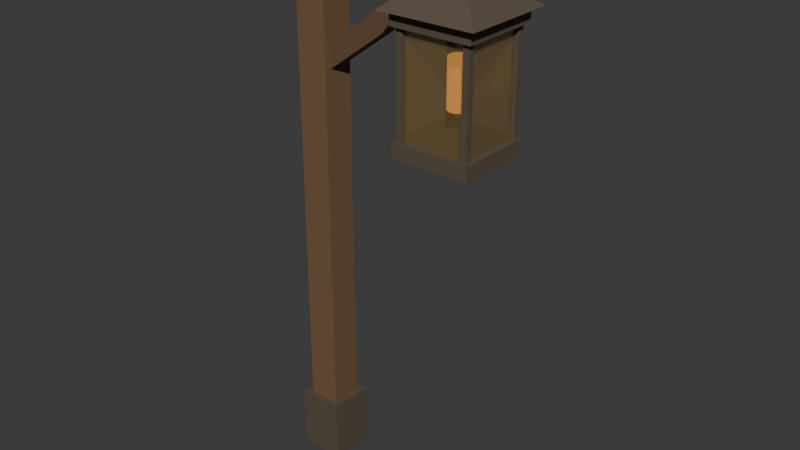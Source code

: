 # Source: harbor_lantern.blend  (saved by Blender 4.5.87; exported with 4.5.12 LTS)
import bpy
from mathutils import Matrix  # noqa: F401  (used for matrix-valued properties, if any)

bpy.ops.wm.read_factory_settings(use_empty=True)
scene = bpy.context.scene
scene.name = 'Scene'

# ---- collections
col_collection = bpy.data.collections.new('Collection'); scene.collection.children.link(col_collection)

# ---- materials (node trees are filled in below, after node groups)
mat_harbor_oak_plank_1 = bpy.data.materials.new('Harbor oak plank 1')
mat_harbor_oak_plank_1.diffuse_color = (0.175, 0.098, 0.046, 1.0)
mat_keeper_dark_forged_bronze = bpy.data.materials.new('Keeper dark forged bronze')
mat_keeper_dark_forged_bronze.diffuse_color = (0.135, 0.105, 0.072, 1.0)
mat_harbor_oak_plank_2 = bpy.data.materials.new('Harbor oak plank 2')
mat_harbor_oak_plank_2.diffuse_color = (0.21, 0.123, 0.059, 1.0)
mat_harbor_oak_plank_0 = bpy.data.materials.new('Harbor oak plank 0')
mat_harbor_oak_plank_0.diffuse_color = (0.135, 0.074, 0.035, 1.0)
mat_harbor_hemp_lashings = bpy.data.materials.new('Harbor hemp lashings')
mat_harbor_hemp_lashings.diffuse_color = (0.24, 0.17, 0.09, 1.0)
mat_harbor_lantern_glass = bpy.data.materials.new('Harbor lantern glass')
mat_harbor_lantern_glass.diffuse_color = (0.25, 0.18, 0.07, 1.0)
mat_harbor_lantern_flame = bpy.data.materials.new('Harbor lantern flame')
mat_harbor_lantern_flame.diffuse_color = (0.8, 0.33, 0.045, 1.0)

# ---- material node trees
mat_harbor_oak_plank_1.use_nodes = True; mat_harbor_oak_plank_1.node_tree.nodes.clear()
_N = mat_harbor_oak_plank_1.node_tree.nodes; _L = mat_harbor_oak_plank_1.node_tree.links
n0 = _N.new('ShaderNodeBsdfPrincipled'); n0.name = 'Principled BSDF'; n0.location = (-200, 100)
n0.inputs[0].default_value = (0.175, 0.098, 0.046, 1.0)
n0.inputs[2].default_value = 0.8
n1 = _N.new('ShaderNodeOutputMaterial'); n1.name = 'Material Output'; n1.location = (200, 100)
_L.new(n0.outputs[0], n1.inputs[0])
n1.is_active_output = True
mat_keeper_dark_forged_bronze.use_nodes = True; mat_keeper_dark_forged_bronze.node_tree.nodes.clear()
_N = mat_keeper_dark_forged_bronze.node_tree.nodes; _L = mat_keeper_dark_forged_bronze.node_tree.links
n0 = _N.new('ShaderNodeBsdfPrincipled'); n0.name = 'Principled BSDF'; n0.location = (-200, 100)
n0.inputs[0].default_value = (0.135, 0.105, 0.072, 1.0)
n0.inputs[1].default_value = 0.35
n0.inputs[2].default_value = 0.8
n1 = _N.new('ShaderNodeOutputMaterial'); n1.name = 'Material Output'; n1.location = (200, 100)
_L.new(n0.outputs[0], n1.inputs[0])
n1.is_active_output = True
mat_harbor_oak_plank_2.use_nodes = True; mat_harbor_oak_plank_2.node_tree.nodes.clear()
_N = mat_harbor_oak_plank_2.node_tree.nodes; _L = mat_harbor_oak_plank_2.node_tree.links
n0 = _N.new('ShaderNodeBsdfPrincipled'); n0.name = 'Principled BSDF'; n0.location = (-200, 100)
n0.inputs[0].default_value = (0.21, 0.123, 0.059, 1.0)
n0.inputs[2].default_value = 0.8
n1 = _N.new('ShaderNodeOutputMaterial'); n1.name = 'Material Output'; n1.location = (200, 100)
_L.new(n0.outputs[0], n1.inputs[0])
n1.is_active_output = True
mat_harbor_oak_plank_0.use_nodes = True; mat_harbor_oak_plank_0.node_tree.nodes.clear()
_N = mat_harbor_oak_plank_0.node_tree.nodes; _L = mat_harbor_oak_plank_0.node_tree.links
n0 = _N.new('ShaderNodeBsdfPrincipled'); n0.name = 'Principled BSDF'; n0.location = (-200, 100)
n0.inputs[0].default_value = (0.135, 0.074, 0.035, 1.0)
n0.inputs[2].default_value = 0.8
n1 = _N.new('ShaderNodeOutputMaterial'); n1.name = 'Material Output'; n1.location = (200, 100)
_L.new(n0.outputs[0], n1.inputs[0])
n1.is_active_output = True
mat_harbor_hemp_lashings.use_nodes = True; mat_harbor_hemp_lashings.node_tree.nodes.clear()
_N = mat_harbor_hemp_lashings.node_tree.nodes; _L = mat_harbor_hemp_lashings.node_tree.links
n0 = _N.new('ShaderNodeBsdfPrincipled'); n0.name = 'Principled BSDF'; n0.location = (-200, 100)
n0.inputs[0].default_value = (0.24, 0.17, 0.09, 1.0)
n0.inputs[2].default_value = 0.8
n1 = _N.new('ShaderNodeOutputMaterial'); n1.name = 'Material Output'; n1.location = (200, 100)
_L.new(n0.outputs[0], n1.inputs[0])
n1.is_active_output = True
mat_harbor_lantern_glass.use_nodes = True; mat_harbor_lantern_glass.node_tree.nodes.clear()
_N = mat_harbor_lantern_glass.node_tree.nodes; _L = mat_harbor_lantern_glass.node_tree.links
n0 = _N.new('ShaderNodeBsdfPrincipled'); n0.name = 'Principled BSDF'; n0.location = (-200, 100)
n0.inputs[0].default_value = (0.25, 0.18, 0.07, 1.0)
n0.inputs[2].default_value = 0.22
n0.inputs[4].default_value = 0.34
n1 = _N.new('ShaderNodeOutputMaterial'); n1.name = 'Material Output'; n1.location = (200, 100)
_L.new(n0.outputs[0], n1.inputs[0])
n1.is_active_output = True
mat_harbor_lantern_flame.use_nodes = True; mat_harbor_lantern_flame.node_tree.nodes.clear()
_N = mat_harbor_lantern_flame.node_tree.nodes; _L = mat_harbor_lantern_flame.node_tree.links
n0 = _N.new('ShaderNodeBsdfPrincipled'); n0.name = 'Principled BSDF'; n0.location = (-200, 100)
n0.inputs[0].default_value = (0.8, 0.33, 0.045, 1.0)
n0.inputs[2].default_value = 0.8
n0.inputs[27].default_value = (1.0, 0.38, 0.065, 1.0)
n0.inputs[28].default_value = 0.9
n1 = _N.new('ShaderNodeOutputMaterial'); n1.name = 'Material Output'; n1.location = (200, 100)
_L.new(n0.outputs[0], n1.inputs[0])
n1.is_active_output = True

# ---- world
world_world = bpy.data.worlds.new('World'); scene.world = world_world
world_world.use_nodes = True; world_world.node_tree.nodes.clear()
_N = world_world.node_tree.nodes; _L = world_world.node_tree.links
n0 = _N.new('ShaderNodeOutputWorld'); n0.name = 'World Output'; n0.location = (200, 100)
n1 = _N.new('ShaderNodeBackground'); n1.name = 'Background'; n1.location = (-200, 100)
n1.inputs[0].default_value = (0.05088, 0.05088, 0.05088, 1.0)
_L.new(n1.outputs[0], n0.inputs[0])
n0.is_active_output = True
world_world.color = (0.05088, 0.05088, 0.05088)
world_world.sun_shadow_jitter_overblur = 0.0

# ---- meshes
me_lantern_tall_square_post = bpy.data.meshes.new('Lantern tall square post')
me_lantern_tall_square_post.from_pydata([(-0.09, -0.09, 0.0), (0.09, -0.09, 0.0), (0.09, 0.09, 0.0), (-0.09, 0.09, 0.0), (-0.09, -0.09, 3.2), (0.09, -0.09, 3.2), (0.09, 0.09, 3.2), (-0.09, 0.09, 3.2)], [], [(0, 3, 2, 1), (0, 1, 5, 4), (1, 2, 6, 5), (2, 3, 7, 6), (3, 0, 4, 7), (4, 5, 6, 7)])
me_lantern_tall_square_post.materials.append(mat_harbor_oak_plank_1)
me_lantern_tall_square_post.update()
me_lantern_post_foot_shoe = bpy.data.meshes.new('Lantern post foot shoe')
me_lantern_post_foot_shoe.from_pydata([(-0.125, -0.125, 0.0), (0.125, -0.125, 0.0), (0.125, 0.125, 0.0), (-0.125, 0.125, 0.0), (-0.125, -0.125, 0.36), (0.125, -0.125, 0.36), (0.125, 0.125, 0.36), (-0.125, 0.125, 0.36)], [], [(0, 3, 2, 1), (0, 1, 5, 4), (1, 2, 6, 5), (2, 3, 7, 6), (3, 0, 4, 7), (4, 5, 6, 7)])
me_lantern_post_foot_shoe.materials.append(mat_keeper_dark_forged_bronze)
me_lantern_post_foot_shoe.update()
me_lantern_suspension_arm = bpy.data.meshes.new('Lantern suspension arm')
me_lantern_suspension_arm.from_pydata([(-0.1, -0.08, 2.95), (1.0, -0.08, 2.95), (1.0, 0.08, 2.95), (-0.1, 0.08, 2.95), (-0.1, -0.08, 3.13), (1.0, -0.08, 3.13), (1.0, 0.08, 3.13), (-0.1, 0.08, 3.13)], [], [(0, 3, 2, 1), (0, 1, 5, 4), (1, 2, 6, 5), (2, 3, 7, 6), (3, 0, 4, 7), (4, 5, 6, 7)])
me_lantern_suspension_arm.materials.append(mat_harbor_oak_plank_2)
me_lantern_suspension_arm.update()
me_lantern_arm_brace = bpy.data.meshes.new('Lantern arm brace')
me_lantern_arm_brace.from_pydata([(0.02745, 0.0525, 2.444), (0.02745, -0.0525, 2.444), (0.09255, -0.0525, 2.356), (0.09255, 0.0525, 2.356), (0.8175, 0.0525, 3.024), (0.8175, -0.0525, 3.024), (0.8825, -0.0525, 2.936), (0.8825, 0.0525, 2.936)], [], [(0, 3, 2, 1), (0, 1, 5, 4), (1, 2, 6, 5), (2, 3, 7, 6), (3, 0, 4, 7), (4, 5, 6, 7)])
me_lantern_arm_brace.materials.append(mat_harbor_oak_plank_0)
me_lantern_arm_brace.update()
me_lantern_hanging_link_span_00 = bpy.data.meshes.new('Lantern hanging link span 00')
me_lantern_hanging_link_span_00.from_pydata([(0.815, 0.025, 3.02), (0.865, 0.025, 3.02), (0.865, -0.025, 3.02), (0.815, -0.025, 3.02), (0.815, 0.025, 2.81), (0.865, 0.025, 2.81), (0.865, -0.025, 2.81), (0.815, -0.025, 2.81)], [], [(0, 3, 2, 1), (0, 1, 5, 4), (1, 2, 6, 5), (2, 3, 7, 6), (3, 0, 4, 7), (4, 5, 6, 7)])
me_lantern_hanging_link_span_00.materials.append(mat_harbor_hemp_lashings)
me_lantern_hanging_link_span_00.update()
me_lantern_bronze_floor = bpy.data.meshes.new('Lantern bronze floor')
me_lantern_bronze_floor.from_pydata([(0.62, -0.22, 2.08), (1.06, -0.22, 2.08), (1.06, 0.22, 2.08), (0.62, 0.22, 2.08), (0.62, -0.22, 2.16), (1.06, -0.22, 2.16), (1.06, 0.22, 2.16), (0.62, 0.22, 2.16)], [], [(0, 3, 2, 1), (0, 1, 5, 4), (1, 2, 6, 5), (2, 3, 7, 6), (3, 0, 4, 7), (4, 5, 6, 7)])
me_lantern_bronze_floor.materials.append(mat_keeper_dark_forged_bronze)
me_lantern_bronze_floor.update()
me_lantern_bronze_cornice = bpy.data.meshes.new('Lantern bronze cornice')
me_lantern_bronze_cornice.from_pydata([(0.615, -0.225, 2.715), (1.065, -0.225, 2.715), (1.065, 0.225, 2.715), (0.615, 0.225, 2.715), (0.615, -0.225, 2.785), (1.065, -0.225, 2.785), (1.065, 0.225, 2.785), (0.615, 0.225, 2.785)], [], [(0, 3, 2, 1), (0, 1, 5, 4), (1, 2, 6, 5), (2, 3, 7, 6), (3, 0, 4, 7), (4, 5, 6, 7)])
me_lantern_bronze_cornice.materials.append(mat_keeper_dark_forged_bronze)
me_lantern_bronze_cornice.update()
me_lantern_corner_mullion = bpy.data.meshes.new('Lantern corner mullion')
me_lantern_corner_mullion.from_pydata([(0.6375, -0.2025, 2.12), (0.6725, -0.2025, 2.12), (0.6725, -0.1675, 2.12), (0.6375, -0.1675, 2.12), (0.6375, -0.2025, 2.76), (0.6725, -0.2025, 2.76), (0.6725, -0.1675, 2.76), (0.6375, -0.1675, 2.76)], [], [(0, 3, 2, 1), (0, 1, 5, 4), (1, 2, 6, 5), (2, 3, 7, 6), (3, 0, 4, 7), (4, 5, 6, 7)])
me_lantern_corner_mullion.materials.append(mat_keeper_dark_forged_bronze)
me_lantern_corner_mullion.update()
me_lantern_corner_mullion_001 = bpy.data.meshes.new('Lantern corner mullion.001')
me_lantern_corner_mullion_001.from_pydata([(0.6375, 0.1675, 2.12), (0.6725, 0.1675, 2.12), (0.6725, 0.2025, 2.12), (0.6375, 0.2025, 2.12), (0.6375, 0.1675, 2.76), (0.6725, 0.1675, 2.76), (0.6725, 0.2025, 2.76), (0.6375, 0.2025, 2.76)], [], [(0, 3, 2, 1), (0, 1, 5, 4), (1, 2, 6, 5), (2, 3, 7, 6), (3, 0, 4, 7), (4, 5, 6, 7)])
me_lantern_corner_mullion_001.materials.append(mat_keeper_dark_forged_bronze)
me_lantern_corner_mullion_001.update()
me_lantern_corner_mullion_002 = bpy.data.meshes.new('Lantern corner mullion.002')
me_lantern_corner_mullion_002.from_pydata([(1.008, -0.2025, 2.12), (1.043, -0.2025, 2.12), (1.043, -0.1675, 2.12), (1.008, -0.1675, 2.12), (1.008, -0.2025, 2.76), (1.043, -0.2025, 2.76), (1.043, -0.1675, 2.76), (1.008, -0.1675, 2.76)], [], [(0, 3, 2, 1), (0, 1, 5, 4), (1, 2, 6, 5), (2, 3, 7, 6), (3, 0, 4, 7), (4, 5, 6, 7)])
me_lantern_corner_mullion_002.materials.append(mat_keeper_dark_forged_bronze)
me_lantern_corner_mullion_002.update()
me_lantern_corner_mullion_003 = bpy.data.meshes.new('Lantern corner mullion.003')
me_lantern_corner_mullion_003.from_pydata([(1.008, 0.1675, 2.12), (1.043, 0.1675, 2.12), (1.043, 0.2025, 2.12), (1.008, 0.2025, 2.12), (1.008, 0.1675, 2.76), (1.043, 0.1675, 2.76), (1.043, 0.2025, 2.76), (1.008, 0.2025, 2.76)], [], [(0, 3, 2, 1), (0, 1, 5, 4), (1, 2, 6, 5), (2, 3, 7, 6), (3, 0, 4, 7), (4, 5, 6, 7)])
me_lantern_corner_mullion_003.materials.append(mat_keeper_dark_forged_bronze)
me_lantern_corner_mullion_003.update()
me_lantern_front_rear_glass = bpy.data.meshes.new('Lantern front rear glass')
me_lantern_front_rear_glass.from_pydata([(0.67, -0.187, 2.15), (1.01, -0.187, 2.15), (1.01, -0.173, 2.15), (0.67, -0.173, 2.15), (0.67, -0.187, 2.73), (1.01, -0.187, 2.73), (1.01, -0.173, 2.73), (0.67, -0.173, 2.73)], [], [(0, 3, 2, 1), (0, 1, 5, 4), (1, 2, 6, 5), (2, 3, 7, 6), (3, 0, 4, 7), (4, 5, 6, 7)])
me_lantern_front_rear_glass.materials.append(mat_harbor_lantern_glass)
me_lantern_front_rear_glass.update()
me_lantern_side_glass = bpy.data.meshes.new('Lantern side glass')
me_lantern_side_glass.from_pydata([(0.653, -0.17, 2.15), (0.667, -0.17, 2.15), (0.667, 0.17, 2.15), (0.653, 0.17, 2.15), (0.653, -0.17, 2.73), (0.667, -0.17, 2.73), (0.667, 0.17, 2.73), (0.653, 0.17, 2.73)], [], [(0, 3, 2, 1), (0, 1, 5, 4), (1, 2, 6, 5), (2, 3, 7, 6), (3, 0, 4, 7), (4, 5, 6, 7)])
me_lantern_side_glass.materials.append(mat_harbor_lantern_glass)
me_lantern_side_glass.update()
me_lantern_front_rear_glass_001 = bpy.data.meshes.new('Lantern front rear glass.001')
me_lantern_front_rear_glass_001.from_pydata([(0.67, 0.173, 2.15), (1.01, 0.173, 2.15), (1.01, 0.187, 2.15), (0.67, 0.187, 2.15), (0.67, 0.173, 2.73), (1.01, 0.173, 2.73), (1.01, 0.187, 2.73), (0.67, 0.187, 2.73)], [], [(0, 3, 2, 1), (0, 1, 5, 4), (1, 2, 6, 5), (2, 3, 7, 6), (3, 0, 4, 7), (4, 5, 6, 7)])
me_lantern_front_rear_glass_001.materials.append(mat_harbor_lantern_glass)
me_lantern_front_rear_glass_001.update()
me_lantern_side_glass_001 = bpy.data.meshes.new('Lantern side glass.001')
me_lantern_side_glass_001.from_pydata([(1.013, -0.17, 2.15), (1.027, -0.17, 2.15), (1.027, 0.17, 2.15), (1.013, 0.17, 2.15), (1.013, -0.17, 2.73), (1.027, -0.17, 2.73), (1.027, 0.17, 2.73), (1.013, 0.17, 2.73)], [], [(0, 3, 2, 1), (0, 1, 5, 4), (1, 2, 6, 5), (2, 3, 7, 6), (3, 0, 4, 7), (4, 5, 6, 7)])
me_lantern_side_glass_001.materials.append(mat_harbor_lantern_glass)
me_lantern_side_glass_001.update()
me_lantern_pyramidal_cap = bpy.data.meshes.new('Lantern pyramidal cap')
me_lantern_pyramidal_cap.from_pydata([(0.57, -0.27, 2.79), (1.11, -0.27, 2.79), (1.11, 0.27, 2.79), (0.57, 0.27, 2.79), (0.79, -0.05, 2.98), (0.89, -0.05, 2.98), (0.89, 0.05, 2.98), (0.79, 0.05, 2.98)], [], [(3, 2, 1, 0), (0, 1, 5, 4), (1, 2, 6, 5), (2, 3, 7, 6), (3, 0, 4, 7), (4, 5, 6, 7)])
me_lantern_pyramidal_cap.materials.append(mat_keeper_dark_forged_bronze)
me_lantern_pyramidal_cap.update()
me_lantern_glass_flame = bpy.data.meshes.new('Lantern glass flame')
me_lantern_glass_flame.from_pydata([(0.895, 0.0, 2.31), (0.8845, 0.03233, 2.31), (0.857, 0.05231, 2.31), (0.823, 0.05231, 2.31), (0.7955, 0.03233, 2.31), (0.785, 6.736e-18, 2.31), (0.7955, -0.03233, 2.31), (0.823, -0.05231, 2.31), (0.857, -0.05231, 2.31), (0.8845, -0.03233, 2.31), (0.895, 0.0, 2.57), (0.8845, 0.03233, 2.57), (0.857, 0.05231, 2.57), (0.823, 0.05231, 2.57), (0.7955, 0.03233, 2.57), (0.785, 6.736e-18, 2.57), (0.7955, -0.03233, 2.57), (0.823, -0.05231, 2.57), (0.857, -0.05231, 2.57), (0.8845, -0.03233, 2.57)], [], [(9, 8, 7, 6, 5, 4, 3, 2, 1, 0), (0, 1, 11, 10), (1, 2, 12, 11), (2, 3, 13, 12), (3, 4, 14, 13), (4, 5, 15, 14), (5, 6, 16, 15), (6, 7, 17, 16), (7, 8, 18, 17), (8, 9, 19, 18), (9, 0, 10, 19), (10, 11, 12, 13, 14, 15, 16, 17, 18, 19)])
me_lantern_glass_flame.materials.append(mat_harbor_lantern_flame)
me_lantern_glass_flame.update()

# ---- objects
ob_lantern_tall_square_post = bpy.data.objects.new('Lantern tall square post', me_lantern_tall_square_post)
ob_lantern_post_foot_shoe = bpy.data.objects.new('Lantern post foot shoe', me_lantern_post_foot_shoe)
ob_lantern_suspension_arm = bpy.data.objects.new('Lantern suspension arm', me_lantern_suspension_arm)
ob_lantern_arm_brace = bpy.data.objects.new('Lantern arm brace', me_lantern_arm_brace)
ob_lantern_hanging_link_span_00 = bpy.data.objects.new('Lantern hanging link span 00', me_lantern_hanging_link_span_00)
ob_lantern_bronze_floor = bpy.data.objects.new('Lantern bronze floor', me_lantern_bronze_floor)
ob_lantern_bronze_cornice = bpy.data.objects.new('Lantern bronze cornice', me_lantern_bronze_cornice)
ob_lantern_corner_mullion = bpy.data.objects.new('Lantern corner mullion', me_lantern_corner_mullion)
ob_lantern_corner_mullion_001 = bpy.data.objects.new('Lantern corner mullion.001', me_lantern_corner_mullion_001)
ob_lantern_corner_mullion_002 = bpy.data.objects.new('Lantern corner mullion.002', me_lantern_corner_mullion_002)
ob_lantern_corner_mullion_003 = bpy.data.objects.new('Lantern corner mullion.003', me_lantern_corner_mullion_003)
ob_lantern_front_rear_glass = bpy.data.objects.new('Lantern front rear glass', me_lantern_front_rear_glass)
ob_lantern_side_glass = bpy.data.objects.new('Lantern side glass', me_lantern_side_glass)
ob_lantern_front_rear_glass_001 = bpy.data.objects.new('Lantern front rear glass.001', me_lantern_front_rear_glass_001)
ob_lantern_side_glass_001 = bpy.data.objects.new('Lantern side glass.001', me_lantern_side_glass_001)
ob_lantern_pyramidal_cap = bpy.data.objects.new('Lantern pyramidal cap', me_lantern_pyramidal_cap)
ob_lantern_glass_flame = bpy.data.objects.new('Lantern glass flame', me_lantern_glass_flame)

# ---- transforms, parenting, visibility, modifiers, constraints
ob_lantern_tall_square_post.location = (0.0, 0.0, 0.0)
ob_lantern_post_foot_shoe.location = (0.0, 0.0, 0.0)
ob_lantern_suspension_arm.location = (0.0, 0.0, 0.0)
ob_lantern_arm_brace.location = (0.0, 0.0, 0.0)
ob_lantern_hanging_link_span_00.location = (0.0, 0.0, 0.0)
ob_lantern_bronze_floor.location = (0.0, 0.0, 0.0)
ob_lantern_bronze_cornice.location = (0.0, 0.0, 0.0)
ob_lantern_corner_mullion.location = (0.0, 0.0, 0.0)
ob_lantern_corner_mullion_001.location = (0.0, 0.0, 0.0)
ob_lantern_corner_mullion_002.location = (0.0, 0.0, 0.0)
ob_lantern_corner_mullion_003.location = (0.0, 0.0, 0.0)
ob_lantern_front_rear_glass.location = (0.0, 0.0, 0.0)
ob_lantern_side_glass.location = (0.0, 0.0, 0.0)
ob_lantern_front_rear_glass_001.location = (0.0, 0.0, 0.0)
ob_lantern_side_glass_001.location = (0.0, 0.0, 0.0)
ob_lantern_pyramidal_cap.location = (0.0, 0.0, 0.0)
ob_lantern_glass_flame.location = (0.0, 0.0, 0.0)

# ---- collection membership
col_collection.objects.link(ob_lantern_tall_square_post)
col_collection.objects.link(ob_lantern_post_foot_shoe)
col_collection.objects.link(ob_lantern_suspension_arm)
col_collection.objects.link(ob_lantern_arm_brace)
col_collection.objects.link(ob_lantern_hanging_link_span_00)
col_collection.objects.link(ob_lantern_bronze_floor)
col_collection.objects.link(ob_lantern_bronze_cornice)
col_collection.objects.link(ob_lantern_corner_mullion)
col_collection.objects.link(ob_lantern_corner_mullion_001)
col_collection.objects.link(ob_lantern_corner_mullion_002)
col_collection.objects.link(ob_lantern_corner_mullion_003)
col_collection.objects.link(ob_lantern_front_rear_glass)
col_collection.objects.link(ob_lantern_side_glass)
col_collection.objects.link(ob_lantern_front_rear_glass_001)
col_collection.objects.link(ob_lantern_side_glass_001)
col_collection.objects.link(ob_lantern_pyramidal_cap)
col_collection.objects.link(ob_lantern_glass_flame)

# ---- scene / render settings (as saved in the file)
scene.frame_start = 1; scene.frame_end = 250; scene.frame_set(1)
scene.render.engine = 'BLENDER_EEVEE_NEXT'
bpy.context.view_layer.update()

# ---- added for rendering (the .blend has no active camera and no usable light): camera, sun
cam_auto = bpy.data.cameras.new('AutoCamera')
cam_auto.lens = 50.0
cam_auto.sensor_width = 36.0
cam_auto.clip_end = 1000.0
ob_auto_camera = bpy.data.objects.new('AutoCamera', cam_auto)
scene.collection.objects.link(ob_auto_camera)
ob_auto_camera.location = (3.70515, -3.85518, 4.17012)
ob_auto_camera.rotation_euler = (1.09748, -7.21219e-08, 0.694738)
scene.camera = ob_auto_camera
light_auto_sun = bpy.data.lights.new('AutoSun', 'SUN')
light_auto_sun.energy = 3.0
light_auto_sun.angle = 0.0523599
ob_auto_sun = bpy.data.objects.new('AutoSun', light_auto_sun)
scene.collection.objects.link(ob_auto_sun)
ob_auto_sun.rotation_euler = (0.872665, 0.174533, 0.523599)
bpy.context.view_layer.update()
